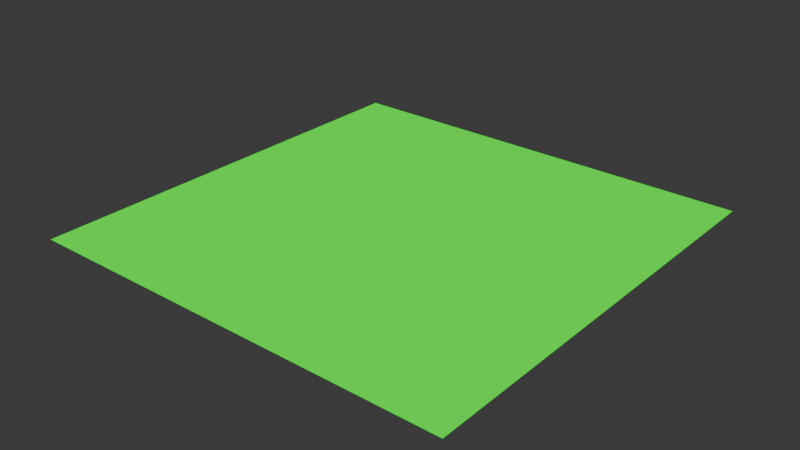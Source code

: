 # Source: GrassPlain.blend  (saved by Blender 4.1.24; exported with 4.5.12 LTS)
import bpy
from mathutils import Matrix  # noqa: F401  (used for matrix-valued properties, if any)

bpy.ops.wm.read_factory_settings(use_empty=True)
scene = bpy.context.scene
scene.name = 'Scene'

# ---- collections
col_collection = bpy.data.collections.new('Collection'); scene.collection.children.link(col_collection)

# ---- materials (node trees are filled in below, after node groups)
mat_grassmat = bpy.data.materials.new('GrassMat')
mat_grassmat.use_transparent_shadow = False
mat_grassmat.preview_render_type = 'FLAT'
mat_grassmat.diffuse_color = (0.0, 1.0, 0.006512, 1.0)
mat_grassmat.roughness = 0.0
mat_grassmat.specular_intensity = 0.0

# ---- material node trees
mat_grassmat.use_nodes = True; mat_grassmat.node_tree.nodes.clear()
_N = mat_grassmat.node_tree.nodes; _L = mat_grassmat.node_tree.links
n0 = _N.new('ShaderNodeOutputMaterial'); n0.name = 'Material Output'; n0.location = (300, 300)
n1 = _N.new('ShaderNodeEmission'); n1.name = 'Emission'; n1.location = (110, 300)
n1.inputs[0].default_value = (0.0, 1.0, 0.005502, 1.0)
_L.new(n1.outputs[0], n0.inputs[0])
n0.is_active_output = True

# ---- world
world_world = bpy.data.worlds.new('World'); scene.world = world_world
world_world.use_nodes = True; world_world.node_tree.nodes.clear()
_N = world_world.node_tree.nodes; _L = world_world.node_tree.links
n0 = _N.new('ShaderNodeOutputWorld'); n0.name = 'World Output'; n0.location = (300, 300)
n1 = _N.new('ShaderNodeBackground'); n1.name = 'Background'; n1.location = (10, 300)
n1.inputs[0].default_value = (0.05088, 0.05088, 0.05088, 1.0)
_L.new(n1.outputs[0], n0.inputs[0])
n0.is_active_output = True
world_world.color = (0.05088, 0.05088, 0.05088)
world_world.use_sun_shadow = False
world_world.sun_shadow_jitter_overblur = 0.0

# ---- meshes
me_plane = bpy.data.meshes.new('Plane')
me_plane.from_pydata([(-1.0, -1.0, 0.0), (1.0, -1.0, 0.0), (-1.0, 1.0, 0.0), (1.0, 1.0, 0.0)], [], [(0, 1, 3, 2)])
me_plane.materials.append(mat_grassmat)
me_plane.update()

# ---- objects
ob_plane = bpy.data.objects.new('Plane', me_plane)

# ---- transforms, parenting, visibility, modifiers, constraints
ob_plane.location = (0.0, 0.0, 1.97)
ob_plane.scale = (16.0, 16.0, 1.0)

# ---- collection membership
col_collection.objects.link(ob_plane)

# ---- scene / render settings (as saved in the file)
scene.frame_start = 1; scene.frame_end = 250; scene.frame_set(220)
scene.render.engine = 'BLENDER_EEVEE_NEXT'
scene.cycles.sampling_pattern = 'TABULATED_SOBOL'
scene.eevee.ray_tracing_options.trace_max_roughness = 0.0
bpy.context.view_layer.update()

# ---- added for rendering (the .blend has no active camera): camera
cam_auto = bpy.data.cameras.new('AutoCamera')
cam_auto.lens = 50.0
cam_auto.sensor_width = 36.0
cam_auto.clip_end = 1000.0
ob_auto_camera = bpy.data.objects.new('AutoCamera', cam_auto)
scene.collection.objects.link(ob_auto_camera)
ob_auto_camera.location = (41.8709, -50.2451, 35.4667)
ob_auto_camera.rotation_euler = (1.09748, -7.21219e-08, 0.694738)
scene.camera = ob_auto_camera
bpy.context.view_layer.update()
